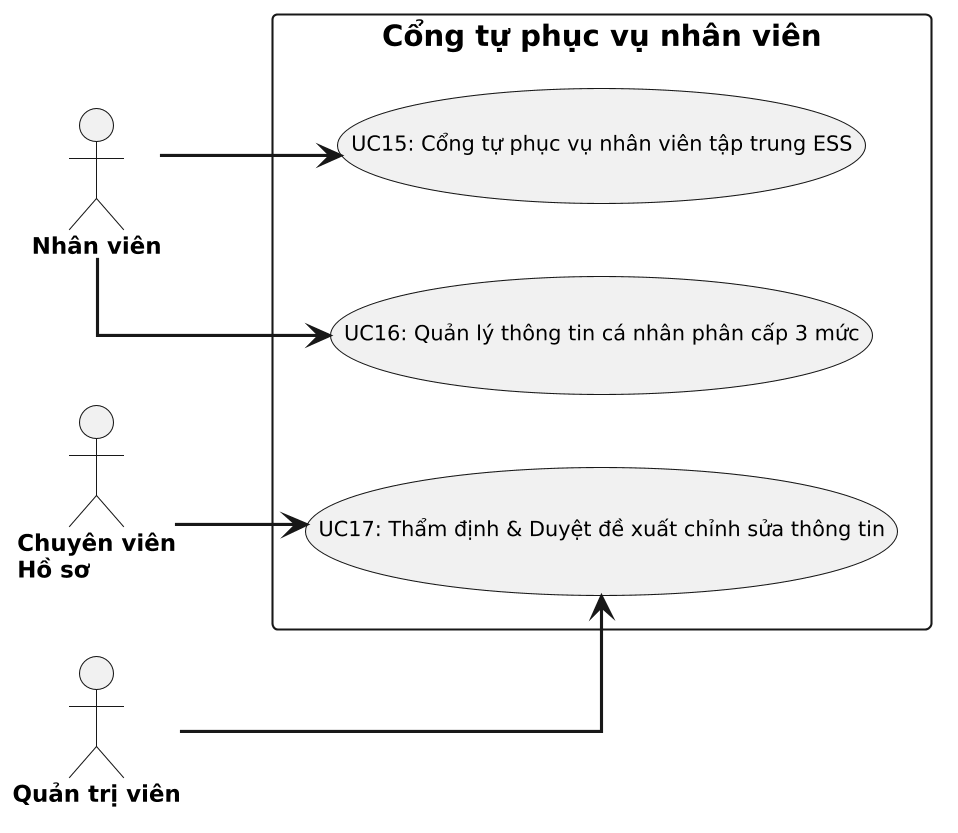

The diagram above was rendered by PlantUML. Its source (embedded in the PNG):
@startuml
left to right direction
skinparam dpi 200
skinparam defaultFontName "Segoe UI"
skinparam shadowing false
skinparam linetype ortho
skinparam monochrome true
skinparam actor {
  FontSize 11
  FontStyle bold
}
skinparam usecase {
  FontSize 10
}
skinparam arrow {
  Thickness 1.5
}
actor "Nhân viên" as A0
actor "Chuyên viên\nHồ sơ" as A1
actor "Quản trị viên" as A2
rectangle "Cổng tự phục vụ nhân viên" {
  (UC15: Cổng tự phục vụ nhân viên tập trung ESS) as UC15
  (UC16: Quản lý thông tin cá nhân phân cấp 3 mức) as UC16
  (UC17: Thẩm định & Duyệt đề xuất chỉnh sửa thông tin) as UC17
}
A0 --> UC15
A0 --> UC16
A1 --> UC17
A2 --> UC17
@enduml